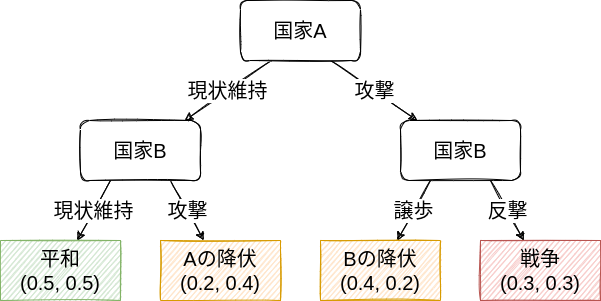

The diagram above was exported from draw.io. Its source (the exported page's mxGraphModel, read from the mxfile embedded in the PNG):
<mxGraphModel dx="2224" dy="777" grid="1" gridSize="10" guides="1" tooltips="1" connect="1" arrows="1" fold="1" page="1" pageScale="1" pageWidth="850" pageHeight="1100" math="0" shadow="0">
  <root>
    <mxCell id="0" />
    <mxCell id="1" parent="0" />
    <mxCell id="12" value="現状維持" style="edgeStyle=none;html=1;exitX=0.25;exitY=1;exitDx=0;exitDy=0;fontSize=20;sketch=1;" parent="1" edge="1">
      <mxGeometry relative="1" as="geometry">
        <mxPoint x="-449" y="100" as="sourcePoint" />
        <mxPoint x="-535.6666666666667" y="160" as="targetPoint" />
      </mxGeometry>
    </mxCell>
    <mxCell id="13" value="攻撃" style="edgeStyle=none;sketch=1;html=1;exitX=0.75;exitY=1;exitDx=0;exitDy=0;fontSize=20;" parent="1" source="14" target="18" edge="1">
      <mxGeometry relative="1" as="geometry" />
    </mxCell>
    <mxCell id="14" value="&lt;font style=&quot;font-size: 20px&quot;&gt;国家A&lt;/font&gt;" style="whiteSpace=wrap;html=1;sketch=1;rounded=1;" parent="1" vertex="1">
      <mxGeometry x="-480" y="40" width="120" height="60" as="geometry" />
    </mxCell>
    <mxCell id="16" value="譲歩" style="edgeStyle=none;sketch=1;html=1;exitX=0.25;exitY=1;exitDx=0;exitDy=0;fontSize=20;" parent="1" source="18" target="26" edge="1">
      <mxGeometry relative="1" as="geometry">
        <mxPoint x="-373.33333333333326" y="280" as="targetPoint" />
      </mxGeometry>
    </mxCell>
    <mxCell id="17" value="反撃" style="edgeStyle=none;sketch=1;html=1;exitX=0.75;exitY=1;exitDx=0;exitDy=0;fontSize=20;" parent="1" source="18" target="27" edge="1">
      <mxGeometry relative="1" as="geometry">
        <mxPoint x="-246.66666666666674" y="280" as="targetPoint" />
      </mxGeometry>
    </mxCell>
    <mxCell id="18" value="&lt;font style=&quot;font-size: 20px&quot;&gt;国家B&lt;/font&gt;" style="whiteSpace=wrap;html=1;sketch=1;rounded=1;" parent="1" vertex="1">
      <mxGeometry x="-320" y="160" width="120" height="60" as="geometry" />
    </mxCell>
    <mxCell id="26" value="Bの降伏&lt;br&gt;(0.4, 0.2)" style="whiteSpace=wrap;html=1;rounded=0;sketch=1;fontSize=20;fillColor=#ffe6cc;strokeColor=#d79b00;" parent="1" vertex="1">
      <mxGeometry x="-400" y="280" width="120" height="60" as="geometry" />
    </mxCell>
    <mxCell id="27" value="戦争&lt;br&gt;(0.3, 0.3)" style="whiteSpace=wrap;html=1;rounded=0;sketch=1;fontSize=20;fillColor=#f8cecc;strokeColor=#b85450;" parent="1" vertex="1">
      <mxGeometry x="-240" y="280" width="120" height="60" as="geometry" />
    </mxCell>
    <mxCell id="29" value="現状維持" style="edgeStyle=none;sketch=1;html=1;exitX=0.25;exitY=1;exitDx=0;exitDy=0;fontSize=20;" parent="1" source="31" target="32" edge="1">
      <mxGeometry relative="1" as="geometry">
        <mxPoint x="-693.3333333333333" y="280" as="targetPoint" />
      </mxGeometry>
    </mxCell>
    <mxCell id="30" value="攻撃" style="edgeStyle=none;sketch=1;html=1;exitX=0.75;exitY=1;exitDx=0;exitDy=0;fontSize=20;" parent="1" source="31" target="33" edge="1">
      <mxGeometry relative="1" as="geometry">
        <mxPoint x="-566.6666666666667" y="280" as="targetPoint" />
      </mxGeometry>
    </mxCell>
    <mxCell id="31" value="&lt;font style=&quot;font-size: 20px&quot;&gt;国家B&lt;/font&gt;" style="whiteSpace=wrap;html=1;sketch=1;rounded=1;" parent="1" vertex="1">
      <mxGeometry x="-640" y="160" width="120" height="60" as="geometry" />
    </mxCell>
    <mxCell id="32" value="平和&lt;br&gt;(0.5, 0.5)" style="whiteSpace=wrap;html=1;rounded=0;sketch=1;fontSize=20;fillColor=#d5e8d4;strokeColor=#82b366;" parent="1" vertex="1">
      <mxGeometry x="-720" y="280" width="120" height="60" as="geometry" />
    </mxCell>
    <mxCell id="33" value="Aの降伏&lt;br&gt;(0.2, 0.4)" style="whiteSpace=wrap;html=1;rounded=0;sketch=1;fontSize=20;fillColor=#ffe6cc;strokeColor=#d79b00;" parent="1" vertex="1">
      <mxGeometry x="-560" y="280" width="120" height="60" as="geometry" />
    </mxCell>
  </root>
</mxGraphModel>